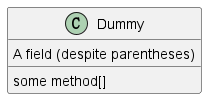

The diagram above was rendered by PlantUML. Its source (embedded in the PNG):
@startuml

class Dummy {
    {field} A field (despite parentheses)
    {method} some method[]
}
@enduml